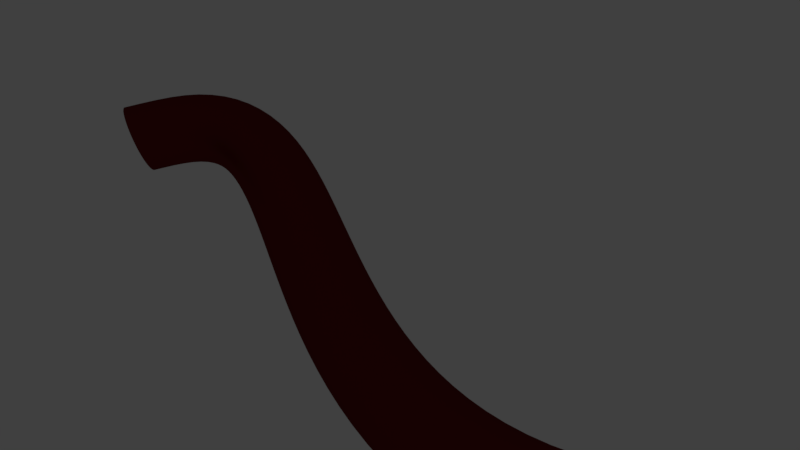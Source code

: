 # Source: bloodvessel.blend  (saved by Blender 2.78.0; exported with 4.5.12 LTS)
import bpy
from mathutils import Matrix  # noqa: F401  (used for matrix-valued properties, if any)

bpy.ops.wm.read_factory_settings(use_empty=True)
scene = bpy.context.scene
scene.name = 'Scene'

# ---- collections
col_collection_1 = bpy.data.collections.new('Collection 1'); scene.collection.children.link(col_collection_1)

# ---- materials (node trees are filled in below, after node groups)
mat_material_001 = bpy.data.materials.new('Material.001')
mat_material_001.alpha_threshold = 0.0
mat_material_001.use_transparent_shadow = False
mat_material_001.roughness = 0.5

# ---- material node trees
mat_material_001.use_nodes = True; mat_material_001.node_tree.nodes.clear()
_N = mat_material_001.node_tree.nodes; _L = mat_material_001.node_tree.links
n0 = _N.new('ShaderNodeOutputMaterial'); n0.name = 'Material Output'; n0.location = (300, 300)
n1 = _N.new('ShaderNodeMixShader'); n1.name = 'Mix Shader'; n1.location = (10, 300)
n1.inputs[0].default_value = 0.8077
n2 = _N.new('ShaderNodeBsdfAnisotropic'); n2.name = 'Glossy BSDF'; n2.location = (-190, 200)
n2.distribution = 'BECKMANN'
n2.inputs[0].default_value = (0.8, 0.06249, 0.05741, 1.0)
n2.inputs[1].default_value = 0.4472
_L.new(n1.outputs[0], n0.inputs[0])
_L.new(n2.outputs[0], n1.inputs[1])
n0.is_active_output = True

# ---- world
world_world = bpy.data.worlds.new('World'); scene.world = world_world
world_world.color = (0.05088, 0.05088, 0.05088)
world_world.use_sun_shadow = False
world_world.sun_shadow_jitter_overblur = 0.0
world_world.cycles.sampling_method = 'MANUAL'

# ---- cameras
cam_camera = bpy.data.cameras.new('Camera')
cam_camera.clip_end = 100.0
cam_camera.lens = 35.0
cam_camera.sensor_width = 32.0
cam_camera.sensor_height = 18.0
cam_camera.ortho_scale = 7.314
cam_camera.dof.focus_distance = 0.0
cam_camera.dof.aperture_fstop = 128.0

# ---- lights
light_lamp = bpy.data.lights.new('Lamp', 'POINT')
light_lamp.transmission_factor = 0.0
light_lamp.cutoff_distance = 30.0
light_lamp.energy = 100.0
light_lamp.shadow_buffer_clip_start = 1.001
light_lamp.shadow_soft_size = 0.1
light_lamp.shadow_maximum_resolution = 0.006
light_lamp.use_absolute_resolution = True

# ---- meshes
me_mesh = bpy.data.meshes.new('Mesh')
me_mesh.from_pydata([(-0.8874, -0.08373, 0.01144), (-0.8837, -0.07906, -0.006754), (-0.8821, -0.0731, -0.02441), (-0.8826, -0.06596, -0.04135), (-0.8851, -0.05778, -0.05741), (-0.8895, -0.04871, -0.07241), (-0.8957, -0.03887, -0.08618), (-0.9036, -0.0284, -0.09855), (-0.913, -0.01743, -0.1093), (-0.924, -0.006093, -0.1184), (-0.9364, 0.005471, -0.1255), (-0.9501, 0.01713, -0.1306), (-0.9651, 0.02875, -0.1333), (-0.9807, 0.03985, -0.1337), (-0.9963, 0.04998, -0.1316), (-1.012, 0.05908, -0.1273), (-1.027, 0.06708, -0.1209), (-1.041, 0.07392, -0.1125), (-1.055, 0.07953, -0.1024), (-1.068, 0.08385, -0.09052), (-1.08, 0.0868, -0.07716), (-1.09, 0.08834, -0.06243), (-1.099, 0.08838, -0.04647), (-1.107, 0.08686, -0.02942), (-1.113, 0.08373, -0.01144), (-1.116, 0.07906, 0.006754), (-1.118, 0.0731, 0.02441), (-1.117, 0.06596, 0.04135), (-1.115, 0.05778, 0.05741), (-1.11, 0.04871, 0.07241), (-1.104, 0.03887, 0.08618), (-1.096, 0.0284, 0.09855), (-1.087, 0.01743, 0.1093), (-1.076, 0.006093, 0.1184), (-1.064, -0.005471, 0.1255), (-1.05, -0.01713, 0.1306), (-1.035, -0.02875, 0.1333), (-1.019, -0.03985, 0.1337), (-1.004, -0.04998, 0.1316), (-0.9883, -0.05908, 0.1273), (-0.9733, -0.06708, 0.1209), (-0.9588, -0.07392, 0.1125), (-0.9451, -0.07953, 0.1024), (-0.9322, -0.08385, 0.09052), (-0.9204, -0.0868, 0.07716), (-0.9098, -0.08834, 0.06243), (-0.9007, -0.08838, 0.04647), (-0.8932, -0.08686, 0.02942), (-0.8194, -0.01178, 0.03721), (-0.8177, -0.009057, 0.01834), (-0.8174, -0.004371, 0.0002339), (-0.8186, 0.002129, -0.01693), (-0.8211, 0.01029, -0.03299), (-0.8249, 0.01996, -0.04779), (-0.8298, 0.03098, -0.06115), (-0.8359, 0.0432, -0.07291), (-0.843, 0.05646, -0.0829), (-0.8511, 0.07062, -0.09097), (-0.8601, 0.08552, -0.09693), (-0.8699, 0.101, -0.1006), (-0.8805, 0.1169, -0.1019), (-0.8914, 0.1326, -0.1006), (-0.9021, 0.1474, -0.09693), (-0.9126, 0.1613, -0.09097), (-0.9228, 0.174, -0.0829), (-0.9325, 0.1856, -0.07291), (-0.9416, 0.1957, -0.06115), (-0.95, 0.2044, -0.04779), (-0.9576, 0.2115, -0.03299), (-0.9643, 0.2168, -0.01693), (-0.9699, 0.2203, 0.000234), (-0.9743, 0.2218, 0.01834), (-0.9775, 0.2212, 0.03721), (-0.9792, 0.2185, 0.05608), (-0.9795, 0.2138, 0.07418), (-0.9783, 0.2073, 0.09134), (-0.9758, 0.1992, 0.1074), (-0.972, 0.1895, 0.1222), (-0.967, 0.1785, 0.1356), (-0.961, 0.1662, 0.1473), (-0.9539, 0.153, 0.1573), (-0.9458, 0.1388, 0.1654), (-0.9368, 0.1239, 0.1713), (-0.927, 0.1084, 0.175), (-0.9164, 0.09253, 0.1763), (-0.9055, 0.07683, 0.175), (-0.8948, 0.062, 0.1713), (-0.8842, 0.04815, 0.1654), (-0.8741, 0.0354, 0.1573), (-0.8644, 0.02389, 0.1473), (-0.8552, 0.01373, 0.1356), (-0.8468, 0.005052, 0.1222), (-0.8392, -0.002021, 0.1074), (-0.8326, -0.007365, 0.09134), (-0.827, -0.01085, 0.07418), (-0.8225, -0.01237, 0.05608), (-0.7584, 0.01381, 0.04058), (-0.7595, 0.01533, 0.02153), (-0.7611, 0.01924, 0.003319), (-0.7632, 0.02539, -0.0139), (-0.7655, 0.0336, -0.02995), (-0.7683, 0.04371, -0.04468), (-0.7713, 0.05555, -0.05792), (-0.7746, 0.06895, -0.06951), (-0.778, 0.08375, -0.07928), (-0.7817, 0.09978, -0.08706), (-0.7854, 0.1169, -0.0927), (-0.7893, 0.1349, -0.09603), (-0.7932, 0.1536, -0.09689), (-0.797, 0.1723, -0.09517), (-0.8005, 0.1902, -0.09102), (-0.8037, 0.2071, -0.0846), (-0.8066, 0.2229, -0.07609), (-0.8091, 0.2375, -0.06565), (-0.8113, 0.2505, -0.05345), (-0.813, 0.262, -0.03968), (-0.8144, 0.2717, -0.0245), (-0.8153, 0.2795, -0.008074), (-0.8157, 0.2852, 0.009414), (-0.8156, 0.2886, 0.0278), (-0.815, 0.2896, 0.0469), (-0.8138, 0.2881, 0.06595), (-0.8122, 0.2842, 0.08417), (-0.8102, 0.278, 0.1014), (-0.8078, 0.2698, 0.1174), (-0.8051, 0.2597, 0.1322), (-0.8021, 0.2479, 0.1454), (-0.7988, 0.2345, 0.157), (-0.7953, 0.2197, 0.1668), (-0.7917, 0.2036, 0.1746), (-0.7879, 0.1865, 0.1802), (-0.7841, 0.1685, 0.1835), (-0.7802, 0.1498, 0.1844), (-0.7764, 0.1311, 0.1827), (-0.7729, 0.1132, 0.1785), (-0.7697, 0.0963, 0.1721), (-0.7668, 0.08048, 0.1636), (-0.7643, 0.06596, 0.1531), (-0.7621, 0.05287, 0.1409), (-0.7603, 0.0414, 0.1272), (-0.759, 0.03169, 0.112), (-0.7581, 0.02392, 0.09556), (-0.7577, 0.01824, 0.07807), (-0.7578, 0.01482, 0.05969), (-0.6806, 0.01272, 0.02891), (-0.684, 0.01413, 0.01013), (-0.687, 0.01798, -0.007916), (-0.6896, 0.02411, -0.02507), (-0.6917, 0.03233, -0.04116), (-0.6933, 0.04248, -0.05602), (-0.6945, 0.0544, -0.06947), (-0.6951, 0.06792, -0.08137), (-0.6953, 0.08287, -0.09152), (-0.695, 0.09907, -0.09978), (-0.6941, 0.1164, -0.106), (-0.6927, 0.1346, -0.1099), (-0.6907, 0.1536, -0.1115), (-0.6882, 0.1725, -0.1105), (-0.6854, 0.1907, -0.1071), (-0.6823, 0.2079, -0.1014), (-0.6788, 0.224, -0.09362), (-0.6752, 0.2388, -0.0839), (-0.6714, 0.2521, -0.07241), (-0.6675, 0.2639, -0.05931), (-0.6635, 0.2738, -0.04475), (-0.6595, 0.2818, -0.0289), (-0.6556, 0.2877, -0.01192), (-0.6517, 0.2912, 0.006016), (-0.648, 0.2924, 0.02476), (-0.6445, 0.291, 0.04354), (-0.6415, 0.2871, 0.06159), (-0.639, 0.281, 0.07874), (-0.6369, 0.2728, 0.09483), (-0.6352, 0.2626, 0.1097), (-0.6341, 0.2507, 0.1231), (-0.6334, 0.2372, 0.135), (-0.6333, 0.2222, 0.1452), (-0.6336, 0.206, 0.1534), (-0.6345, 0.1887, 0.1596), (-0.6359, 0.1705, 0.1636), (-0.6379, 0.1515, 0.1651), (-0.6403, 0.1326, 0.1641), (-0.6432, 0.1144, 0.1607), (-0.6463, 0.09718, 0.1551), (-0.6497, 0.08109, 0.1473), (-0.6534, 0.0663, 0.1376), (-0.6572, 0.05295, 0.1261), (-0.6611, 0.04123, 0.113), (-0.665, 0.03129, 0.09842), (-0.669, 0.02331, 0.08257), (-0.673, 0.01744, 0.0656), (-0.6769, 0.01385, 0.04766), (-0.5717, -0.01565, 0.001425), (-0.5762, -0.01401, -0.01712), (-0.5797, -0.01004, -0.03504), (-0.5823, -0.003896, -0.05218), (-0.5841, 0.004249, -0.06835), (-0.5849, 0.01423, -0.08339), (-0.5849, 0.02589, -0.09712), (-0.584, 0.03907, -0.1094), (-0.5822, 0.05359, -0.12), (-0.5795, 0.06929, -0.1288), (-0.576, 0.08602, -0.1356), (-0.5716, 0.1036, -0.1402), (-0.5664, 0.1219, -0.1425), (-0.5605, 0.1401, -0.1423), (-0.5542, 0.1575, -0.1397), (-0.5477, 0.174, -0.1348), (-0.5409, 0.1893, -0.1278), (-0.534, 0.2034, -0.1188), (-0.527, 0.2161, -0.108), (-0.5201, 0.2272, -0.09561), (-0.5134, 0.2365, -0.08168), (-0.5069, 0.2439, -0.0664), (-0.5008, 0.2493, -0.04993), (-0.495, 0.2525, -0.03242), (-0.4898, 0.2533, -0.01401), (-0.4854, 0.2517, 0.004532), (-0.4818, 0.2477, 0.02246), (-0.4792, 0.2416, 0.03959), (-0.4774, 0.2334, 0.05576), (-0.4766, 0.2235, 0.0708), (-0.4766, 0.2118, 0.08453), (-0.4776, 0.1986, 0.09679), (-0.4793, 0.1841, 0.1074), (-0.482, 0.1684, 0.1162), (-0.4855, 0.1517, 0.123), (-0.4899, 0.1341, 0.1276), (-0.4951, 0.1158, 0.1299), (-0.501, 0.0976, 0.1297), (-0.5073, 0.08018, 0.1271), (-0.5139, 0.06371, 0.1222), (-0.5207, 0.04836, 0.1152), (-0.5276, 0.03427, 0.1062), (-0.5345, 0.02161, 0.09545), (-0.5414, 0.01053, 0.08302), (-0.5481, 0.001193, 0.06909), (-0.5546, -0.006252, 0.05382), (-0.5608, -0.01165, 0.03734), (-0.5665, -0.01483, 0.01983), (-0.4365, -0.06866, -0.03796), (-0.4411, -0.06698, -0.05647), (-0.4446, -0.06303, -0.07441), (-0.447, -0.05698, -0.09161), (-0.4484, -0.04898, -0.1079), (-0.4487, -0.03919, -0.1231), (-0.4479, -0.02778, -0.137), (-0.4462, -0.01491, -0.1495), (-0.4435, -0.0007297, -0.1603), (-0.4397, 0.01459, -0.1694), (-0.4351, 0.03089, -0.1765), (-0.4294, 0.04802, -0.1815), (-0.4229, 0.06581, -0.1842), (-0.4156, 0.08353, -0.1843), (-0.408, 0.1005, -0.1821), (-0.4002, 0.1165, -0.1776), (-0.3921, 0.1314, -0.1709), (-0.384, 0.145, -0.1623), (-0.376, 0.1573, -0.1518), (-0.3681, 0.168, -0.1396), (-0.3605, 0.177, -0.126), (-0.3533, 0.1842, -0.1109), (-0.3465, 0.1894, -0.09459), (-0.3403, 0.1924, -0.07721), (-0.3348, 0.1931, -0.05889), (-0.3302, 0.1914, -0.04038), (-0.3268, 0.1874, -0.02244), (-0.3243, 0.1814, -0.005236), (-0.323, 0.1734, 0.01104), (-0.3227, 0.1636, 0.02623), (-0.3234, 0.1522, 0.04016), (-0.3252, 0.1393, 0.05264), (-0.3279, 0.1251, 0.0635), (-0.3316, 0.1098, 0.07258), (-0.3363, 0.09352, 0.07969), (-0.3419, 0.07639, 0.08466), (-0.3485, 0.05861, 0.08732), (-0.3557, 0.04089, 0.0875), (-0.3633, 0.02395, 0.08525), (-0.3712, 0.007959, 0.08072), (-0.3792, -0.006944, 0.07407), (-0.3873, -0.0206, 0.06543), (-0.3953, -0.03287, 0.05496), (-0.4032, -0.04359, 0.0428), (-0.4108, -0.05261, 0.02912), (-0.4181, -0.05978, 0.01405), (-0.4248, -0.06494, -0.002251), (-0.431, -0.06796, -0.01964), (-0.2801, -0.1363, -0.08166), (-0.2842, -0.1349, -0.1003), (-0.2872, -0.1311, -0.1184), (-0.2892, -0.1252, -0.1357), (-0.2901, -0.1174, -0.1521), (-0.29, -0.1078, -0.1674), (-0.2888, -0.09658, -0.1814), (-0.2867, -0.08386, -0.194), (-0.2837, -0.06982, -0.205), (-0.2796, -0.05462, -0.2141), (-0.2747, -0.03841, -0.2213), (-0.2689, -0.02137, -0.2263), (-0.2622, -0.003635, -0.229), (-0.2549, 0.01406, -0.2292), (-0.2473, 0.03099, -0.227), (-0.2395, 0.04701, -0.2224), (-0.2316, 0.06196, -0.2157), (-0.2237, 0.0757, -0.207), (-0.2159, 0.08806, -0.1965), (-0.2083, 0.09889, -0.1843), (-0.201, 0.108, -0.1705), (-0.1941, 0.1154, -0.1553), (-0.1878, 0.1207, -0.1389), (-0.182, 0.1239, -0.1214), (-0.177, 0.1248, -0.103), (-0.1729, 0.1233, -0.08435), (-0.1699, 0.1196, -0.06628), (-0.1679, 0.1137, -0.04895), (-0.167, 0.1059, -0.03255), (-0.1671, 0.09628, -0.01724), (-0.1683, 0.08503, -0.003215), (-0.1704, 0.07231, 0.009366), (-0.1735, 0.05827, 0.02032), (-0.1775, 0.04307, 0.02947), (-0.1824, 0.02687, 0.03665), (-0.1882, 0.009822, 0.04167), (-0.1949, -0.007911, 0.04437), (-0.2022, -0.0256, 0.04457), (-0.2098, -0.04254, 0.04232), (-0.2176, -0.05856, 0.03777), (-0.2255, -0.07351, 0.03108), (-0.2334, -0.08724, 0.0224), (-0.2412, -0.0996, 0.01186), (-0.2488, -0.1104, -0.0003637), (-0.2561, -0.1196, -0.01414), (-0.263, -0.1269, -0.0293), (-0.2694, -0.1322, -0.04571), (-0.2751, -0.1354, -0.06322), (-0.104, -0.2065, -0.1215), (-0.1071, -0.2055, -0.1404), (-0.1092, -0.202, -0.1587), (-0.1105, -0.1965, -0.1761), (-0.1108, -0.1888, -0.1926), (-0.1103, -0.1794, -0.208), (-0.109, -0.1682, -0.2221), (-0.1068, -0.1555, -0.2347), (-0.1038, -0.1414, -0.2456), (-0.1001, -0.1261, -0.2547), (-0.09567, -0.1097, -0.2618), (-0.09048, -0.09246, -0.2667), (-0.0846, -0.07442, -0.2692), (-0.07825, -0.05636, -0.2692), (-0.0717, -0.03902, -0.2667), (-0.06503, -0.02256, -0.2619), (-0.05834, -0.007145, -0.255), (-0.0517, 0.007072, -0.246), (-0.0452, 0.01993, -0.2352), (-0.03892, 0.03127, -0.2227), (-0.03295, 0.04093, -0.2086), (-0.02737, 0.04874, -0.1932), (-0.02227, 0.05456, -0.1765), (-0.01773, 0.05822, -0.1587), (-0.01384, 0.05956, -0.14), (-0.01077, 0.05847, -0.1212), (-0.00863, 0.05506, -0.1029), (-0.007396, 0.04947, -0.08543), (-0.007046, 0.04186, -0.06891), (-0.007555, 0.0324, -0.05352), (-0.008903, 0.02124, -0.03944), (-0.01106, 0.008538, -0.02685), (-0.01402, -0.005546, -0.01592), (-0.01773, -0.02086, -0.006828), (-0.0222, -0.03724, 0.0002489), (-0.02738, -0.05452, 0.005135), (-0.03327, -0.07257, 0.007654), (-0.03962, -0.09063, 0.007645), (-0.04617, -0.108, 0.005166), (-0.05283, -0.1244, 0.0003724), (-0.05953, -0.1398, -0.006583), (-0.06617, -0.1541, -0.01554), (-0.07267, -0.1669, -0.02636), (-0.07894, -0.1783, -0.03887), (-0.08491, -0.1879, -0.05293), (-0.09049, -0.1957, -0.06838), (-0.09559, -0.2015, -0.08506), (-0.1001, -0.2052, -0.1028), (0.09218, -0.2664, -0.1491), (0.09071, -0.2658, -0.1682), (0.08987, -0.2627, -0.1866), (0.08962, -0.2574, -0.2042), (0.08995, -0.25, -0.2208), (0.09084, -0.2407, -0.2363), (0.09226, -0.2295, -0.2504), (0.09419, -0.2168, -0.2629), (0.0966, -0.2025, -0.2738), (0.09949, -0.187, -0.2828), (0.1028, -0.1702, -0.2897), (0.1066, -0.1525, -0.2944), (0.1107, -0.134, -0.2967), (0.1151, -0.1154, -0.2964), (0.1195, -0.09741, -0.2937), (0.124, -0.0803, -0.2886), (0.1284, -0.06421, -0.2813), (0.1326, -0.0493, -0.272), (0.1368, -0.03575, -0.2609), (0.1407, -0.02372, -0.2481), (0.1443, -0.01338, -0.2337), (0.1476, -0.0049, -0.2179), (0.1506, 0.001548, -0.201), (0.1531, 0.005797, -0.1829), (0.1551, 0.007678, -0.164), (0.1566, 0.007056, -0.1449), (0.1574, 0.004015, -0.1265), (0.1577, -0.001287, -0.1089), (0.1573, -0.008693, -0.09227), (0.1565, -0.01804, -0.07683), (0.155, -0.02918, -0.06275), (0.1531, -0.04195, -0.05019), (0.1507, -0.05619, -0.03933), (0.1478, -0.07175, -0.03035), (0.1445, -0.08846, -0.02342), (0.1407, -0.1062, -0.01872), (0.1366, -0.1247, -0.01644), (0.1322, -0.1433, -0.01671), (0.1277, -0.1613, -0.01946), (0.1233, -0.1784, -0.02455), (0.1189, -0.1945, -0.03182), (0.1147, -0.2094, -0.04109), (0.1105, -0.223, -0.05222), (0.1066, -0.235, -0.06505), (0.103, -0.2453, -0.07942), (0.09968, -0.2538, -0.09517), (0.09674, -0.2603, -0.1121), (0.09422, -0.2645, -0.1302), (0.3087, -0.302, -0.1555), (0.3095, -0.3017, -0.1746), (0.3103, -0.2989, -0.1931), (0.3113, -0.2938, -0.2107), (0.3125, -0.2865, -0.2274), (0.3138, -0.2772, -0.2428), (0.3151, -0.2661, -0.2569), (0.3165, -0.2532, -0.2694), (0.318, -0.2388, -0.2803), (0.3195, -0.2231, -0.2892), (0.3211, -0.2061, -0.2961), (0.3226, -0.188, -0.3007), (0.3241, -0.1691, -0.303), (0.3256, -0.15, -0.3026), (0.3269, -0.1316, -0.2998), (0.328, -0.1139, -0.2946), (0.329, -0.09732, -0.2873), (0.3298, -0.08189, -0.2779), (0.3305, -0.0678, -0.2667), (0.331, -0.05525, -0.2538), (0.3313, -0.04439, -0.2394), (0.3314, -0.03542, -0.2235), (0.3313, -0.02851, -0.2065), (0.331, -0.02383, -0.1884), (0.3305, -0.02155, -0.1694), (0.3298, -0.02184, -0.1503), (0.329, -0.02462, -0.1318), (0.3279, -0.02972, -0.1142), (0.3268, -0.037, -0.09753), (0.3255, -0.0463, -0.08208), (0.3242, -0.05745, -0.068), (0.3227, -0.07029, -0.05545), (0.3213, -0.08468, -0.04461), (0.3197, -0.1004, -0.03566), (0.3182, -0.1174, -0.02878), (0.3167, -0.1355, -0.02414), (0.3152, -0.1544, -0.02191), (0.3137, -0.1735, -0.02225), (0.3124, -0.192, -0.02508), (0.3113, -0.2096, -0.03025), (0.3103, -0.2262, -0.03759), (0.3094, -0.2416, -0.04695), (0.3088, -0.2557, -0.05816), (0.3083, -0.2683, -0.07107), (0.308, -0.2791, -0.08551), (0.3079, -0.2881, -0.1013), (0.3079, -0.295, -0.1184), (0.3082, -0.2997, -0.1365), (0.5438, -0.2988, -0.1316), (0.547, -0.2985, -0.1505), (0.5498, -0.2957, -0.1688), (0.5523, -0.2906, -0.1863), (0.5543, -0.2833, -0.2028), (0.5559, -0.274, -0.2182), (0.5571, -0.2628, -0.2323), (0.5578, -0.25, -0.2449), (0.5581, -0.2356, -0.2559), (0.5578, -0.2199, -0.265), (0.5571, -0.2029, -0.2721), (0.5559, -0.1849, -0.2771), (0.5542, -0.166, -0.2796), (0.5521, -0.147, -0.2797), (0.5496, -0.1287, -0.2772), (0.5467, -0.1111, -0.2725), (0.5437, -0.09458, -0.2656), (0.5404, -0.07922, -0.2566), (0.5369, -0.06521, -0.2458), (0.5333, -0.05272, -0.2334), (0.5297, -0.04194, -0.2193), (0.526, -0.03304, -0.2039), (0.5223, -0.02619, -0.1872), (0.5187, -0.02157, -0.1695), (0.5153, -0.01935, -0.1508), (0.512, -0.01968, -0.1319), (0.5092, -0.02249, -0.1136), (0.5068, -0.02763, -0.09614), (0.5047, -0.03492, -0.07961), (0.5031, -0.04422, -0.0642), (0.502, -0.05537, -0.05009), (0.5012, -0.0682, -0.03747), (0.501, -0.08256, -0.0265), (0.5012, -0.0983, -0.01738), (0.5019, -0.1152, -0.01026), (0.5031, -0.1332, -0.005333), (0.5048, -0.1521, -0.002771), (0.507, -0.1712, -0.002737), (0.5095, -0.1895, -0.005174), (0.5123, -0.2071, -0.009929), (0.5154, -0.2236, -0.01685), (0.5187, -0.239, -0.02578), (0.5221, -0.253, -0.03656), (0.5257, -0.2655, -0.04905), (0.5294, -0.2762, -0.06308), (0.533, -0.2851, -0.07851), (0.5367, -0.292, -0.09518), (0.5403, -0.2966, -0.1129), (0.7929, -0.2441, -0.06996), (0.7985, -0.2433, -0.08823), (0.8032, -0.24, -0.106), (0.807, -0.2346, -0.1232), (0.8098, -0.2271, -0.1396), (0.8117, -0.2178, -0.1549), (0.8126, -0.2067, -0.1691), (0.8125, -0.194, -0.1819), (0.8116, -0.1799, -0.1931), (0.8096, -0.1646, -0.2027), (0.8067, -0.1481, -0.2104), (0.8027, -0.1307, -0.216), (0.7978, -0.1125, -0.2193), (0.7921, -0.09427, -0.2202), (0.7858, -0.07671, -0.2187), (0.7791, -0.06002, -0.2149), (0.7721, -0.04435, -0.209), (0.7647, -0.02987, -0.201), (0.7572, -0.01673, -0.1912), (0.7497, -0.005111, -0.1797), (0.7422, 0.004832, -0.1666), (0.7348, 0.01293, -0.1521), (0.7277, 0.01903, -0.1363), (0.7209, 0.02296, -0.1193), (0.7146, 0.02456, -0.1013), (0.709, 0.02371, -0.08301), (0.7043, 0.02049, -0.0652), (0.7005, 0.01507, -0.04803), (0.6977, 0.007603, -0.03168), (0.6958, -0.001757, -0.01634), (0.6949, -0.01285, -0.002177), (0.6949, -0.02552, 0.01063), (0.6959, -0.03961, 0.0219), (0.6979, -0.05496, 0.03146), (0.7008, -0.07142, 0.03912), (0.7047, -0.08883, 0.04472), (0.7096, -0.107, 0.04806), (0.7154, -0.1253, 0.04897), (0.7216, -0.1428, 0.04745), (0.7283, -0.1595, 0.04365), (0.7354, -0.1752, 0.03771), (0.7428, -0.1897, 0.02977), (0.7502, -0.2028, 0.01998), (0.7578, -0.2144, 0.008461), (0.7653, -0.2244, -0.004632), (0.7726, -0.2325, -0.01916), (0.7798, -0.2386, -0.03498), (0.7865, -0.2425, -0.05196), (1.052, -0.1274, 0.03544), (1.06, -0.1257, 0.01793), (1.066, -0.1218, 0.0007211), (1.071, -0.1159, -0.01602), (1.075, -0.1082, -0.03212), (1.077, -0.09876, -0.04739), (1.077, -0.08777, -0.06165), (1.077, -0.07539, -0.07471), (1.075, -0.06177, -0.08641), (1.071, -0.04707, -0.09655), (1.066, -0.03143, -0.105), (1.06, -0.01503, -0.1115), (1.053, 0.002002, -0.1159), (1.044, 0.01895, -0.118), (1.035, 0.03514, -0.1177), (1.025, 0.05041, -0.1152), (1.014, 0.06463, -0.1105), (1.004, 0.07765, -0.1039), (0.9928, 0.08932, -0.09545), (0.982, 0.0995, -0.08524), (0.9714, 0.1081, -0.07341), (0.961, 0.1148, -0.06008), (0.9511, 0.1197, -0.04539), (0.9417, 0.1225, -0.02945), (0.933, 0.123, -0.01238), (0.9255, 0.1213, 0.005121), (0.9193, 0.1175, 0.02233), (0.9145, 0.1116, 0.03908), (0.911, 0.1038, 0.05518), (0.9089, 0.09438, 0.07044), (0.9083, 0.08339, 0.0847), (0.9089, 0.07101, 0.09777), (0.911, 0.05739, 0.1095), (0.9144, 0.04268, 0.1196), (0.9192, 0.02705, 0.128), (0.9254, 0.01064, 0.1345), (0.933, -0.006384, 0.1389), (0.9416, -0.02334, 0.141), (0.951, -0.03952, 0.1407), (0.9609, -0.05479, 0.1382), (0.9713, -0.06901, 0.1336), (0.9819, -0.08203, 0.127), (0.9927, -0.0937, 0.1185), (1.004, -0.1039, 0.1083), (1.014, -0.1124, 0.09646), (1.025, -0.1192, 0.08314), (1.034, -0.1241, 0.06844), (1.044, -0.1269, 0.0525)], [], [(0, 47, 95, 48), (1, 0, 48, 49), (2, 1, 49, 50), (3, 2, 50, 51), (4, 3, 51, 52), (5, 4, 52, 53), (6, 5, 53, 54), (7, 6, 54, 55), (8, 7, 55, 56), (9, 8, 56, 57), (10, 9, 57, 58), (11, 10, 58, 59), (12, 11, 59, 60), (13, 12, 60, 61), (14, 13, 61, 62), (15, 14, 62, 63), (16, 15, 63, 64), (17, 16, 64, 65), (18, 17, 65, 66), (19, 18, 66, 67), (20, 19, 67, 68), (21, 20, 68, 69), (22, 21, 69, 70), (23, 22, 70, 71), (24, 23, 71, 72), (25, 24, 72, 73), (26, 25, 73, 74), (27, 26, 74, 75), (28, 27, 75, 76), (29, 28, 76, 77), (30, 29, 77, 78), (31, 30, 78, 79), (32, 31, 79, 80), (33, 32, 80, 81), (34, 33, 81, 82), (35, 34, 82, 83), (36, 35, 83, 84), (37, 36, 84, 85), (38, 37, 85, 86), (39, 38, 86, 87), (40, 39, 87, 88), (41, 40, 88, 89), (42, 41, 89, 90), (43, 42, 90, 91), (44, 43, 91, 92), (45, 44, 92, 93), (46, 45, 93, 94), (47, 46, 94, 95), (48, 95, 143, 96), (49, 48, 96, 97), (50, 49, 97, 98), (51, 50, 98, 99), (52, 51, 99, 100), (53, 52, 100, 101), (54, 53, 101, 102), (55, 54, 102, 103), (56, 55, 103, 104), (57, 56, 104, 105), (58, 57, 105, 106), (59, 58, 106, 107), (60, 59, 107, 108), (61, 60, 108, 109), (62, 61, 109, 110), (63, 62, 110, 111), (64, 63, 111, 112), (65, 64, 112, 113), (66, 65, 113, 114), (67, 66, 114, 115), (68, 67, 115, 116), (69, 68, 116, 117), (70, 69, 117, 118), (71, 70, 118, 119), (72, 71, 119, 120), (73, 72, 120, 121), (74, 73, 121, 122), (75, 74, 122, 123), (76, 75, 123, 124), (77, 76, 124, 125), (78, 77, 125, 126), (79, 78, 126, 127), (80, 79, 127, 128), (81, 80, 128, 129), (82, 81, 129, 130), (83, 82, 130, 131), (84, 83, 131, 132), (85, 84, 132, 133), (86, 85, 133, 134), (87, 86, 134, 135), (88, 87, 135, 136), (89, 88, 136, 137), (90, 89, 137, 138), (91, 90, 138, 139), (92, 91, 139, 140), (93, 92, 140, 141), (94, 93, 141, 142), (95, 94, 142, 143), (96, 143, 191, 144), (97, 96, 144, 145), (98, 97, 145, 146), (99, 98, 146, 147), (100, 99, 147, 148), (101, 100, 148, 149), (102, 101, 149, 150), (103, 102, 150, 151), (104, 103, 151, 152), (105, 104, 152, 153), (106, 105, 153, 154), (107, 106, 154, 155), (108, 107, 155, 156), (109, 108, 156, 157), (110, 109, 157, 158), (111, 110, 158, 159), (112, 111, 159, 160), (113, 112, 160, 161), (114, 113, 161, 162), (115, 114, 162, 163), (116, 115, 163, 164), (117, 116, 164, 165), (118, 117, 165, 166), (119, 118, 166, 167), (120, 119, 167, 168), (121, 120, 168, 169), (122, 121, 169, 170), (123, 122, 170, 171), (124, 123, 171, 172), (125, 124, 172, 173), (126, 125, 173, 174), (127, 126, 174, 175), (128, 127, 175, 176), (129, 128, 176, 177), (130, 129, 177, 178), (131, 130, 178, 179), (132, 131, 179, 180), (133, 132, 180, 181), (134, 133, 181, 182), (135, 134, 182, 183), (136, 135, 183, 184), (137, 136, 184, 185), (138, 137, 185, 186), (139, 138, 186, 187), (140, 139, 187, 188), (141, 140, 188, 189), (142, 141, 189, 190), (143, 142, 190, 191), (144, 191, 239, 192), (145, 144, 192, 193), (146, 145, 193, 194), (147, 146, 194, 195), (148, 147, 195, 196), (149, 148, 196, 197), (150, 149, 197, 198), (151, 150, 198, 199), (152, 151, 199, 200), (153, 152, 200, 201), (154, 153, 201, 202), (155, 154, 202, 203), (156, 155, 203, 204), (157, 156, 204, 205), (158, 157, 205, 206), (159, 158, 206, 207), (160, 159, 207, 208), (161, 160, 208, 209), (162, 161, 209, 210), (163, 162, 210, 211), (164, 163, 211, 212), (165, 164, 212, 213), (166, 165, 213, 214), (167, 166, 214, 215), (168, 167, 215, 216), (169, 168, 216, 217), (170, 169, 217, 218), (171, 170, 218, 219), (172, 171, 219, 220), (173, 172, 220, 221), (174, 173, 221, 222), (175, 174, 222, 223), (176, 175, 223, 224), (177, 176, 224, 225), (178, 177, 225, 226), (179, 178, 226, 227), (180, 179, 227, 228), (181, 180, 228, 229), (182, 181, 229, 230), (183, 182, 230, 231), (184, 183, 231, 232), (185, 184, 232, 233), (186, 185, 233, 234), (187, 186, 234, 235), (188, 187, 235, 236), (189, 188, 236, 237), (190, 189, 237, 238), (191, 190, 238, 239), (192, 239, 287, 240), (193, 192, 240, 241), (194, 193, 241, 242), (195, 194, 242, 243), (196, 195, 243, 244), (197, 196, 244, 245), (198, 197, 245, 246), (199, 198, 246, 247), (200, 199, 247, 248), (201, 200, 248, 249), (202, 201, 249, 250), (203, 202, 250, 251), (204, 203, 251, 252), (205, 204, 252, 253), (206, 205, 253, 254), (207, 206, 254, 255), (208, 207, 255, 256), (209, 208, 256, 257), (210, 209, 257, 258), (211, 210, 258, 259), (212, 211, 259, 260), (213, 212, 260, 261), (214, 213, 261, 262), (215, 214, 262, 263), (216, 215, 263, 264), (217, 216, 264, 265), (218, 217, 265, 266), (219, 218, 266, 267), (220, 219, 267, 268), (221, 220, 268, 269), (222, 221, 269, 270), (223, 222, 270, 271), (224, 223, 271, 272), (225, 224, 272, 273), (226, 225, 273, 274), (227, 226, 274, 275), (228, 227, 275, 276), (229, 228, 276, 277), (230, 229, 277, 278), (231, 230, 278, 279), (232, 231, 279, 280), (233, 232, 280, 281), (234, 233, 281, 282), (235, 234, 282, 283), (236, 235, 283, 284), (237, 236, 284, 285), (238, 237, 285, 286), (239, 238, 286, 287), (240, 287, 335, 288), (241, 240, 288, 289), (242, 241, 289, 290), (243, 242, 290, 291), (244, 243, 291, 292), (245, 244, 292, 293), (246, 245, 293, 294), (247, 246, 294, 295), (248, 247, 295, 296), (249, 248, 296, 297), (250, 249, 297, 298), (251, 250, 298, 299), (252, 251, 299, 300), (253, 252, 300, 301), (254, 253, 301, 302), (255, 254, 302, 303), (256, 255, 303, 304), (257, 256, 304, 305), (258, 257, 305, 306), (259, 258, 306, 307), (260, 259, 307, 308), (261, 260, 308, 309), (262, 261, 309, 310), (263, 262, 310, 311), (264, 263, 311, 312), (265, 264, 312, 313), (266, 265, 313, 314), (267, 266, 314, 315), (268, 267, 315, 316), (269, 268, 316, 317), (270, 269, 317, 318), (271, 270, 318, 319), (272, 271, 319, 320), (273, 272, 320, 321), (274, 273, 321, 322), (275, 274, 322, 323), (276, 275, 323, 324), (277, 276, 324, 325), (278, 277, 325, 326), (279, 278, 326, 327), (280, 279, 327, 328), (281, 280, 328, 329), (282, 281, 329, 330), (283, 282, 330, 331), (284, 283, 331, 332), (285, 284, 332, 333), (286, 285, 333, 334), (287, 286, 334, 335), (288, 335, 383, 336), (289, 288, 336, 337), (290, 289, 337, 338), (291, 290, 338, 339), (292, 291, 339, 340), (293, 292, 340, 341), (294, 293, 341, 342), (295, 294, 342, 343), (296, 295, 343, 344), (297, 296, 344, 345), (298, 297, 345, 346), (299, 298, 346, 347), (300, 299, 347, 348), (301, 300, 348, 349), (302, 301, 349, 350), (303, 302, 350, 351), (304, 303, 351, 352), (305, 304, 352, 353), (306, 305, 353, 354), (307, 306, 354, 355), (308, 307, 355, 356), (309, 308, 356, 357), (310, 309, 357, 358), (311, 310, 358, 359), (312, 311, 359, 360), (313, 312, 360, 361), (314, 313, 361, 362), (315, 314, 362, 363), (316, 315, 363, 364), (317, 316, 364, 365), (318, 317, 365, 366), (319, 318, 366, 367), (320, 319, 367, 368), (321, 320, 368, 369), (322, 321, 369, 370), (323, 322, 370, 371), (324, 323, 371, 372), (325, 324, 372, 373), (326, 325, 373, 374), (327, 326, 374, 375), (328, 327, 375, 376), (329, 328, 376, 377), (330, 329, 377, 378), (331, 330, 378, 379), (332, 331, 379, 380), (333, 332, 380, 381), (334, 333, 381, 382), (335, 334, 382, 383), (336, 383, 431, 384), (337, 336, 384, 385), (338, 337, 385, 386), (339, 338, 386, 387), (340, 339, 387, 388), (341, 340, 388, 389), (342, 341, 389, 390), (343, 342, 390, 391), (344, 343, 391, 392), (345, 344, 392, 393), (346, 345, 393, 394), (347, 346, 394, 395), (348, 347, 395, 396), (349, 348, 396, 397), (350, 349, 397, 398), (351, 350, 398, 399), (352, 351, 399, 400), (353, 352, 400, 401), (354, 353, 401, 402), (355, 354, 402, 403), (356, 355, 403, 404), (357, 356, 404, 405), (358, 357, 405, 406), (359, 358, 406, 407), (360, 359, 407, 408), (361, 360, 408, 409), (362, 361, 409, 410), (363, 362, 410, 411), (364, 363, 411, 412), (365, 364, 412, 413), (366, 365, 413, 414), (367, 366, 414, 415), (368, 367, 415, 416), (369, 368, 416, 417), (370, 369, 417, 418), (371, 370, 418, 419), (372, 371, 419, 420), (373, 372, 420, 421), (374, 373, 421, 422), (375, 374, 422, 423), (376, 375, 423, 424), (377, 376, 424, 425), (378, 377, 425, 426), (379, 378, 426, 427), (380, 379, 427, 428), (381, 380, 428, 429), (382, 381, 429, 430), (383, 382, 430, 431), (384, 431, 479, 432), (385, 384, 432, 433), (386, 385, 433, 434), (387, 386, 434, 435), (388, 387, 435, 436), (389, 388, 436, 437), (390, 389, 437, 438), (391, 390, 438, 439), (392, 391, 439, 440), (393, 392, 440, 441), (394, 393, 441, 442), (395, 394, 442, 443), (396, 395, 443, 444), (397, 396, 444, 445), (398, 397, 445, 446), (399, 398, 446, 447), (400, 399, 447, 448), (401, 400, 448, 449), (402, 401, 449, 450), (403, 402, 450, 451), (404, 403, 451, 452), (405, 404, 452, 453), (406, 405, 453, 454), (407, 406, 454, 455), (408, 407, 455, 456), (409, 408, 456, 457), (410, 409, 457, 458), (411, 410, 458, 459), (412, 411, 459, 460), (413, 412, 460, 461), (414, 413, 461, 462), (415, 414, 462, 463), (416, 415, 463, 464), (417, 416, 464, 465), (418, 417, 465, 466), (419, 418, 466, 467), (420, 419, 467, 468), (421, 420, 468, 469), (422, 421, 469, 470), (423, 422, 470, 471), (424, 423, 471, 472), (425, 424, 472, 473), (426, 425, 473, 474), (427, 426, 474, 475), (428, 427, 475, 476), (429, 428, 476, 477), (430, 429, 477, 478), (431, 430, 478, 479), (432, 479, 527, 480), (433, 432, 480, 481), (434, 433, 481, 482), (435, 434, 482, 483), (436, 435, 483, 484), (437, 436, 484, 485), (438, 437, 485, 486), (439, 438, 486, 487), (440, 439, 487, 488), (441, 440, 488, 489), (442, 441, 489, 490), (443, 442, 490, 491), (444, 443, 491, 492), (445, 444, 492, 493), (446, 445, 493, 494), (447, 446, 494, 495), (448, 447, 495, 496), (449, 448, 496, 497), (450, 449, 497, 498), (451, 450, 498, 499), (452, 451, 499, 500), (453, 452, 500, 501), (454, 453, 501, 502), (455, 454, 502, 503), (456, 455, 503, 504), (457, 456, 504, 505), (458, 457, 505, 506), (459, 458, 506, 507), (460, 459, 507, 508), (461, 460, 508, 509), (462, 461, 509, 510), (463, 462, 510, 511), (464, 463, 511, 512), (465, 464, 512, 513), (466, 465, 513, 514), (467, 466, 514, 515), (468, 467, 515, 516), (469, 468, 516, 517), (470, 469, 517, 518), (471, 470, 518, 519), (472, 471, 519, 520), (473, 472, 520, 521), (474, 473, 521, 522), (475, 474, 522, 523), (476, 475, 523, 524), (477, 476, 524, 525), (478, 477, 525, 526), (479, 478, 526, 527), (480, 527, 575, 528), (481, 480, 528, 529), (482, 481, 529, 530), (483, 482, 530, 531), (484, 483, 531, 532), (485, 484, 532, 533), (486, 485, 533, 534), (487, 486, 534, 535), (488, 487, 535, 536), (489, 488, 536, 537), (490, 489, 537, 538), (491, 490, 538, 539), (492, 491, 539, 540), (493, 492, 540, 541), (494, 493, 541, 542), (495, 494, 542, 543), (496, 495, 543, 544), (497, 496, 544, 545), (498, 497, 545, 546), (499, 498, 546, 547), (500, 499, 547, 548), (501, 500, 548, 549), (502, 501, 549, 550), (503, 502, 550, 551), (504, 503, 551, 552), (505, 504, 552, 553), (506, 505, 553, 554), (507, 506, 554, 555), (508, 507, 555, 556), (509, 508, 556, 557), (510, 509, 557, 558), (511, 510, 558, 559), (512, 511, 559, 560), (513, 512, 560, 561), (514, 513, 561, 562), (515, 514, 562, 563), (516, 515, 563, 564), (517, 516, 564, 565), (518, 517, 565, 566), (519, 518, 566, 567), (520, 519, 567, 568), (521, 520, 568, 569), (522, 521, 569, 570), (523, 522, 570, 571), (524, 523, 571, 572), (525, 524, 572, 573), (526, 525, 573, 574), (527, 526, 574, 575), (528, 575, 623, 576), (529, 528, 576, 577), (530, 529, 577, 578), (531, 530, 578, 579), (532, 531, 579, 580), (533, 532, 580, 581), (534, 533, 581, 582), (535, 534, 582, 583), (536, 535, 583, 584), (537, 536, 584, 585), (538, 537, 585, 586), (539, 538, 586, 587), (540, 539, 587, 588), (541, 540, 588, 589), (542, 541, 589, 590), (543, 542, 590, 591), (544, 543, 591, 592), (545, 544, 592, 593), (546, 545, 593, 594), (547, 546, 594, 595), (548, 547, 595, 596), (549, 548, 596, 597), (550, 549, 597, 598), (551, 550, 598, 599), (552, 551, 599, 600), (553, 552, 600, 601), (554, 553, 601, 602), (555, 554, 602, 603), (556, 555, 603, 604), (557, 556, 604, 605), (558, 557, 605, 606), (559, 558, 606, 607), (560, 559, 607, 608), (561, 560, 608, 609), (562, 561, 609, 610), (563, 562, 610, 611), (564, 563, 611, 612), (565, 564, 612, 613), (566, 565, 613, 614), (567, 566, 614, 615), (568, 567, 615, 616), (569, 568, 616, 617), (570, 569, 617, 618), (571, 570, 618, 619), (572, 571, 619, 620), (573, 572, 620, 621), (574, 573, 621, 622), (575, 574, 622, 623)])
me_mesh.polygons.foreach_set('use_smooth', [True] * 576)
me_mesh.materials.append(mat_material_001)
me_mesh.use_remesh_preserve_volume = False
me_mesh.use_remesh_preserve_attributes = False
me_mesh.use_mirror_vertex_groups = False
me_mesh.update()

# ---- curves / text
cu_beziercircle = bpy.data.curves.new('BezierCircle', 'CURVE')
cu_beziercircle.dimensions = '3D'
_sp = cu_beziercircle.splines.new('BEZIER'); _sp.bezier_points.add(3)
_sp.bezier_points.foreach_set('co', [-1.0, 0.0, 0.0, 0.0, 1.0, 0.0, 1.0, 0.0, 0.0, 0.0, -1.0, 0.0])
_sp.bezier_points.foreach_set('handle_left', [-1.0, -0.5521, 0.0, -0.5521, 1.0, 0.0, 1.0, 0.5521, 0.0, 0.5521, -1.0, 0.0])
_sp.bezier_points.foreach_set('handle_right', [-1.0, 0.5521, 0.0, 0.5521, 1.0, 0.0, 1.0, -0.5521, 0.0, -0.5521, -1.0, 0.0])
for _p, _l, _r in zip(_sp.bezier_points, ['AUTO', 'AUTO', 'AUTO', 'AUTO'], ['AUTO', 'AUTO', 'AUTO', 'AUTO']): _p.handle_left_type = _l; _p.handle_right_type = _r
_sp.order_u = 0
_sp.order_v = 0
_sp.use_cyclic_u = True
cu_beziercircle.use_path = True
cu_beziercircle.use_path_clamp = True
cu_beziercircle.bevel_resolution = 0
cu_beziercircle.fill_mode = 'HALF'

# ---- objects
ob_beziercircle = bpy.data.objects.new('BezierCircle', cu_beziercircle)
ob_beziercurve = bpy.data.objects.new('BezierCurve', me_mesh)
ob_lamp = bpy.data.objects.new('Lamp', light_lamp)
ob_camera = bpy.data.objects.new('Camera', cam_camera)

# ---- transforms, parenting, visibility, modifiers, constraints
ob_beziercircle.location = (-4.503, -7.642, -1.084)
ob_beziercircle.scale = (-0.1408, -0.1408, -0.1408)
ob_beziercircle.lineart.crease_threshold = 0.0
ob_beziercurve.location = (0.2416, 0.2138, -0.2703)
ob_beziercurve.scale = (6.699, 6.699, 6.699)
ob_beziercurve.lineart.crease_threshold = 0.0
_m = ob_beziercurve.modifiers.new('Subsurf', 'SUBSURF')
_m.uv_smooth = 'PRESERVE_CORNERS'
_m.quality = 2
_m.levels = 2
_m.show_only_control_edges = False
_m = ob_beziercurve.modifiers.new('Displace', 'DISPLACE')
_m.strength = 0.1
ob_lamp.location = (4.076, 1.005, 5.904)
ob_lamp.rotation_euler = (0.6503, 0.05522, 1.866)
ob_lamp.lock_rotations_4d = False
ob_lamp.empty_display_type = 'ARROWS'
ob_lamp.color = (0.0, 0.0, 0.0, 0.0)
ob_lamp.lineart.crease_threshold = 0.0
ob_camera.location = (7.481, -6.508, 5.344)
ob_camera.rotation_euler = (1.109, 0.0, 0.8149)
ob_camera.lock_rotations_4d = False
ob_camera.empty_display_type = 'ARROWS'
ob_camera.color = (0.0, 0.0, 0.0, 0.0)
ob_camera.display_type = 'WIRE'
ob_camera.lineart.crease_threshold = 0.0

# ---- collection membership
col_collection_1.objects.link(ob_beziercircle)
col_collection_1.objects.link(ob_beziercurve)
col_collection_1.objects.link(ob_lamp)
col_collection_1.objects.link(ob_camera)

# ---- scene / render settings (as saved in the file)
scene.camera = ob_camera
scene.frame_start = 1; scene.frame_end = 250; scene.frame_set(1)
scene.render.engine = 'BLENDER_EEVEE_NEXT'
scene.render.resolution_percentage = 50
scene.render.dither_intensity = 0.0
scene.cycles.use_denoising = False
scene.cycles.samples = 128
scene.cycles.sampling_pattern = 'TABULATED_SOBOL'
scene.cycles.light_sampling_threshold = 0.0
scene.cycles.use_adaptive_sampling = False
scene.cycles.use_light_tree = False
scene.cycles.blur_glossy = 0.0
scene.cycles.sample_clamp_indirect = 0.0
scene.view_settings.view_transform = 'Standard'
bpy.context.view_layer.update()
